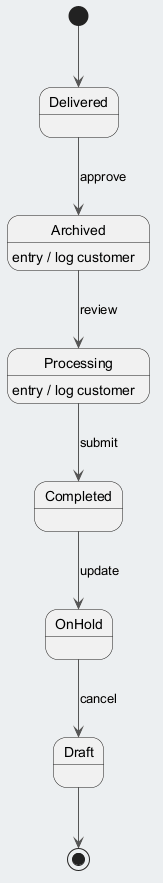

The diagram above was rendered by PlantUML. Its source (embedded in the PNG):
@startuml
skinparam backgroundColor #ECEFF1
skinparam classBackgroundColor #FFFFFF
skinparam classBorderColor #455A64
skinparam ArrowColor #555555
[*] --> Delivered
Delivered --> Archived : approve
Archived --> Processing : review
Archived : entry / log customer
Processing --> Completed : submit
Processing : entry / log customer
Completed --> OnHold : update
OnHold --> Draft : cancel
Draft --> [*]
@enduml